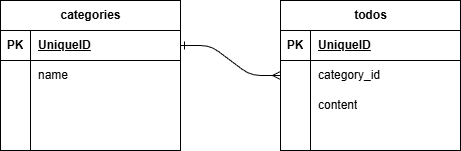

The diagram above was exported from draw.io. Its source (the exported page's mxGraphModel, read from the mxfile embedded in the PNG):
<mxGraphModel dx="1096" dy="779" grid="1" gridSize="10" guides="1" tooltips="1" connect="1" arrows="1" fold="1" page="1" pageScale="1" pageWidth="850" pageHeight="1100" math="0" shadow="0">
  <root>
    <mxCell id="0" />
    <mxCell id="1" parent="0" />
    <mxCell id="2" value="categories" style="shape=table;startSize=30;container=1;collapsible=1;childLayout=tableLayout;fixedRows=1;rowLines=0;fontStyle=1;align=center;resizeLast=1;html=1;" vertex="1" parent="1">
      <mxGeometry x="110" y="330" width="180" height="150" as="geometry" />
    </mxCell>
    <mxCell id="3" value="" style="shape=tableRow;horizontal=0;startSize=0;swimlaneHead=0;swimlaneBody=0;fillColor=none;collapsible=0;dropTarget=0;points=[[0,0.5],[1,0.5]];portConstraint=eastwest;top=0;left=0;right=0;bottom=1;" vertex="1" parent="2">
      <mxGeometry y="30" width="180" height="30" as="geometry" />
    </mxCell>
    <mxCell id="4" value="PK" style="shape=partialRectangle;connectable=0;fillColor=none;top=0;left=0;bottom=0;right=0;fontStyle=1;overflow=hidden;whiteSpace=wrap;html=1;" vertex="1" parent="3">
      <mxGeometry width="30" height="30" as="geometry">
        <mxRectangle width="30" height="30" as="alternateBounds" />
      </mxGeometry>
    </mxCell>
    <mxCell id="5" value="UniqueID" style="shape=partialRectangle;connectable=0;fillColor=none;top=0;left=0;bottom=0;right=0;align=left;spacingLeft=6;fontStyle=5;overflow=hidden;whiteSpace=wrap;html=1;" vertex="1" parent="3">
      <mxGeometry x="30" width="150" height="30" as="geometry">
        <mxRectangle width="150" height="30" as="alternateBounds" />
      </mxGeometry>
    </mxCell>
    <mxCell id="6" value="" style="shape=tableRow;horizontal=0;startSize=0;swimlaneHead=0;swimlaneBody=0;fillColor=none;collapsible=0;dropTarget=0;points=[[0,0.5],[1,0.5]];portConstraint=eastwest;top=0;left=0;right=0;bottom=0;" vertex="1" parent="2">
      <mxGeometry y="60" width="180" height="30" as="geometry" />
    </mxCell>
    <mxCell id="7" value="" style="shape=partialRectangle;connectable=0;fillColor=none;top=0;left=0;bottom=0;right=0;editable=1;overflow=hidden;whiteSpace=wrap;html=1;" vertex="1" parent="6">
      <mxGeometry width="30" height="30" as="geometry">
        <mxRectangle width="30" height="30" as="alternateBounds" />
      </mxGeometry>
    </mxCell>
    <mxCell id="8" value="name" style="shape=partialRectangle;connectable=0;fillColor=none;top=0;left=0;bottom=0;right=0;align=left;spacingLeft=6;overflow=hidden;whiteSpace=wrap;html=1;" vertex="1" parent="6">
      <mxGeometry x="30" width="150" height="30" as="geometry">
        <mxRectangle width="150" height="30" as="alternateBounds" />
      </mxGeometry>
    </mxCell>
    <mxCell id="9" value="" style="shape=tableRow;horizontal=0;startSize=0;swimlaneHead=0;swimlaneBody=0;fillColor=none;collapsible=0;dropTarget=0;points=[[0,0.5],[1,0.5]];portConstraint=eastwest;top=0;left=0;right=0;bottom=0;" vertex="1" parent="2">
      <mxGeometry y="90" width="180" height="30" as="geometry" />
    </mxCell>
    <mxCell id="10" value="" style="shape=partialRectangle;connectable=0;fillColor=none;top=0;left=0;bottom=0;right=0;editable=1;overflow=hidden;whiteSpace=wrap;html=1;" vertex="1" parent="9">
      <mxGeometry width="30" height="30" as="geometry">
        <mxRectangle width="30" height="30" as="alternateBounds" />
      </mxGeometry>
    </mxCell>
    <mxCell id="11" value="" style="shape=partialRectangle;connectable=0;fillColor=none;top=0;left=0;bottom=0;right=0;align=left;spacingLeft=6;overflow=hidden;whiteSpace=wrap;html=1;" vertex="1" parent="9">
      <mxGeometry x="30" width="150" height="30" as="geometry">
        <mxRectangle width="150" height="30" as="alternateBounds" />
      </mxGeometry>
    </mxCell>
    <mxCell id="12" value="" style="shape=tableRow;horizontal=0;startSize=0;swimlaneHead=0;swimlaneBody=0;fillColor=none;collapsible=0;dropTarget=0;points=[[0,0.5],[1,0.5]];portConstraint=eastwest;top=0;left=0;right=0;bottom=0;" vertex="1" parent="2">
      <mxGeometry y="120" width="180" height="30" as="geometry" />
    </mxCell>
    <mxCell id="13" value="" style="shape=partialRectangle;connectable=0;fillColor=none;top=0;left=0;bottom=0;right=0;editable=1;overflow=hidden;whiteSpace=wrap;html=1;" vertex="1" parent="12">
      <mxGeometry width="30" height="30" as="geometry">
        <mxRectangle width="30" height="30" as="alternateBounds" />
      </mxGeometry>
    </mxCell>
    <mxCell id="14" value="" style="shape=partialRectangle;connectable=0;fillColor=none;top=0;left=0;bottom=0;right=0;align=left;spacingLeft=6;overflow=hidden;whiteSpace=wrap;html=1;" vertex="1" parent="12">
      <mxGeometry x="30" width="150" height="30" as="geometry">
        <mxRectangle width="150" height="30" as="alternateBounds" />
      </mxGeometry>
    </mxCell>
    <mxCell id="15" value="todos" style="shape=table;startSize=30;container=1;collapsible=1;childLayout=tableLayout;fixedRows=1;rowLines=0;fontStyle=1;align=center;resizeLast=1;html=1;" vertex="1" parent="1">
      <mxGeometry x="390" y="330" width="180" height="150" as="geometry" />
    </mxCell>
    <mxCell id="16" value="" style="shape=tableRow;horizontal=0;startSize=0;swimlaneHead=0;swimlaneBody=0;fillColor=none;collapsible=0;dropTarget=0;points=[[0,0.5],[1,0.5]];portConstraint=eastwest;top=0;left=0;right=0;bottom=1;" vertex="1" parent="15">
      <mxGeometry y="30" width="180" height="30" as="geometry" />
    </mxCell>
    <mxCell id="17" value="PK" style="shape=partialRectangle;connectable=0;fillColor=none;top=0;left=0;bottom=0;right=0;fontStyle=1;overflow=hidden;whiteSpace=wrap;html=1;" vertex="1" parent="16">
      <mxGeometry width="30" height="30" as="geometry">
        <mxRectangle width="30" height="30" as="alternateBounds" />
      </mxGeometry>
    </mxCell>
    <mxCell id="18" value="UniqueID" style="shape=partialRectangle;connectable=0;fillColor=none;top=0;left=0;bottom=0;right=0;align=left;spacingLeft=6;fontStyle=5;overflow=hidden;whiteSpace=wrap;html=1;" vertex="1" parent="16">
      <mxGeometry x="30" width="150" height="30" as="geometry">
        <mxRectangle width="150" height="30" as="alternateBounds" />
      </mxGeometry>
    </mxCell>
    <mxCell id="19" value="" style="shape=tableRow;horizontal=0;startSize=0;swimlaneHead=0;swimlaneBody=0;fillColor=none;collapsible=0;dropTarget=0;points=[[0,0.5],[1,0.5]];portConstraint=eastwest;top=0;left=0;right=0;bottom=0;" vertex="1" parent="15">
      <mxGeometry y="60" width="180" height="30" as="geometry" />
    </mxCell>
    <mxCell id="20" value="&lt;span style=&quot;white-space: pre;&quot;&gt;&#09;&lt;/span&gt;" style="shape=partialRectangle;connectable=0;fillColor=none;top=0;left=0;bottom=0;right=0;editable=1;overflow=hidden;whiteSpace=wrap;html=1;" vertex="1" parent="19">
      <mxGeometry width="30" height="30" as="geometry">
        <mxRectangle width="30" height="30" as="alternateBounds" />
      </mxGeometry>
    </mxCell>
    <mxCell id="21" value="category_id&lt;span style=&quot;white-space: pre;&quot;&gt;&#09;&lt;/span&gt;" style="shape=partialRectangle;connectable=0;fillColor=none;top=0;left=0;bottom=0;right=0;align=left;spacingLeft=6;overflow=hidden;whiteSpace=wrap;html=1;" vertex="1" parent="19">
      <mxGeometry x="30" width="150" height="30" as="geometry">
        <mxRectangle width="150" height="30" as="alternateBounds" />
      </mxGeometry>
    </mxCell>
    <mxCell id="22" value="" style="shape=tableRow;horizontal=0;startSize=0;swimlaneHead=0;swimlaneBody=0;fillColor=none;collapsible=0;dropTarget=0;points=[[0,0.5],[1,0.5]];portConstraint=eastwest;top=0;left=0;right=0;bottom=0;" vertex="1" parent="15">
      <mxGeometry y="90" width="180" height="30" as="geometry" />
    </mxCell>
    <mxCell id="23" value="" style="shape=partialRectangle;connectable=0;fillColor=none;top=0;left=0;bottom=0;right=0;editable=1;overflow=hidden;whiteSpace=wrap;html=1;" vertex="1" parent="22">
      <mxGeometry width="30" height="30" as="geometry">
        <mxRectangle width="30" height="30" as="alternateBounds" />
      </mxGeometry>
    </mxCell>
    <mxCell id="24" value="content" style="shape=partialRectangle;connectable=0;fillColor=none;top=0;left=0;bottom=0;right=0;align=left;spacingLeft=6;overflow=hidden;whiteSpace=wrap;html=1;" vertex="1" parent="22">
      <mxGeometry x="30" width="150" height="30" as="geometry">
        <mxRectangle width="150" height="30" as="alternateBounds" />
      </mxGeometry>
    </mxCell>
    <mxCell id="25" value="" style="shape=tableRow;horizontal=0;startSize=0;swimlaneHead=0;swimlaneBody=0;fillColor=none;collapsible=0;dropTarget=0;points=[[0,0.5],[1,0.5]];portConstraint=eastwest;top=0;left=0;right=0;bottom=0;" vertex="1" parent="15">
      <mxGeometry y="120" width="180" height="30" as="geometry" />
    </mxCell>
    <mxCell id="26" value="" style="shape=partialRectangle;connectable=0;fillColor=none;top=0;left=0;bottom=0;right=0;editable=1;overflow=hidden;whiteSpace=wrap;html=1;" vertex="1" parent="25">
      <mxGeometry width="30" height="30" as="geometry">
        <mxRectangle width="30" height="30" as="alternateBounds" />
      </mxGeometry>
    </mxCell>
    <mxCell id="27" value="" style="shape=partialRectangle;connectable=0;fillColor=none;top=0;left=0;bottom=0;right=0;align=left;spacingLeft=6;overflow=hidden;whiteSpace=wrap;html=1;" vertex="1" parent="25">
      <mxGeometry x="30" width="150" height="30" as="geometry">
        <mxRectangle width="150" height="30" as="alternateBounds" />
      </mxGeometry>
    </mxCell>
    <mxCell id="28" value="" style="edgeStyle=entityRelationEdgeStyle;fontSize=12;html=1;endArrow=ERmany;exitX=1;exitY=0.5;exitDx=0;exitDy=0;entryX=0;entryY=0.5;entryDx=0;entryDy=0;startArrow=ERone;startFill=0;" edge="1" parent="1" source="3" target="19">
      <mxGeometry width="100" height="100" relative="1" as="geometry">
        <mxPoint x="370" y="450" as="sourcePoint" />
        <mxPoint x="470" y="350" as="targetPoint" />
      </mxGeometry>
    </mxCell>
  </root>
</mxGraphModel>